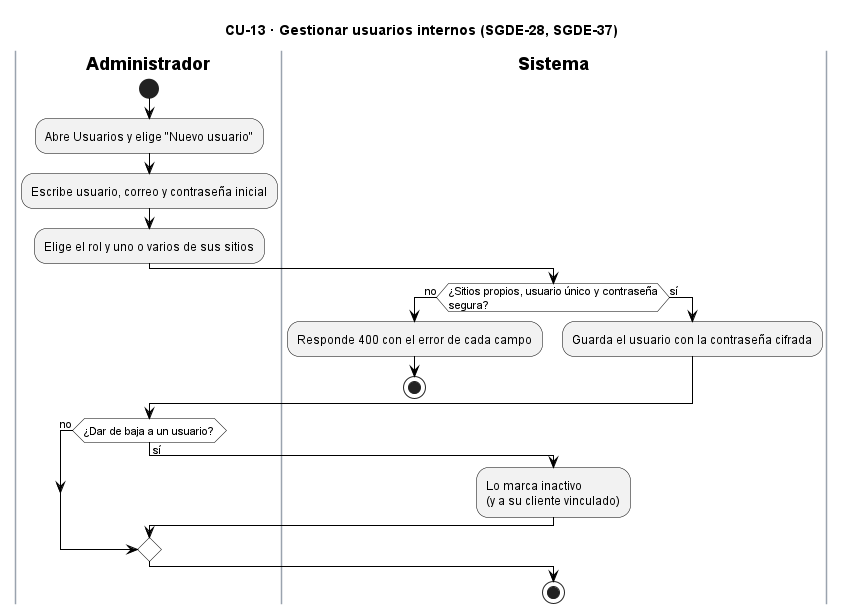

The diagram above was rendered by PlantUML. Its source (embedded in the PNG):
@startuml CU13_GestionarUsuarios
title CU-13 · Gestionar usuarios internos (SGDE-28, SGDE-37)
skinparam backgroundColor white
skinparam ActivityBackgroundColor #F2F2F2
skinparam ActivityBorderColor black
skinparam ActivityDiamondBackgroundColor white
skinparam ActivityDiamondBorderColor black
skinparam ArrowColor black
skinparam SwimlaneBorderColor #9AA3AE
skinparam SwimlaneTitleFontStyle bold
skinparam note {
  BackgroundColor #FFFBEA
  BorderColor #B8A86B
}

|Administrador|
start
:Abre Usuarios y elige "Nuevo usuario";
:Escribe usuario, correo y contraseña inicial;
:Elige el rol y uno o varios de sus sitios;
|Sistema|
if (¿Sitios propios, usuario único y contraseña
segura?) then (no)
  :Responde 400 con el error de cada campo;
  stop
else (sí)
  :Guarda el usuario con la contraseña cifrada;
endif
|Administrador|
if (¿Dar de baja a un usuario?) then (sí)
  |Sistema|
  :Lo marca inactivo
  (y a su cliente vinculado);
else (no)
endif
stop
@enduml